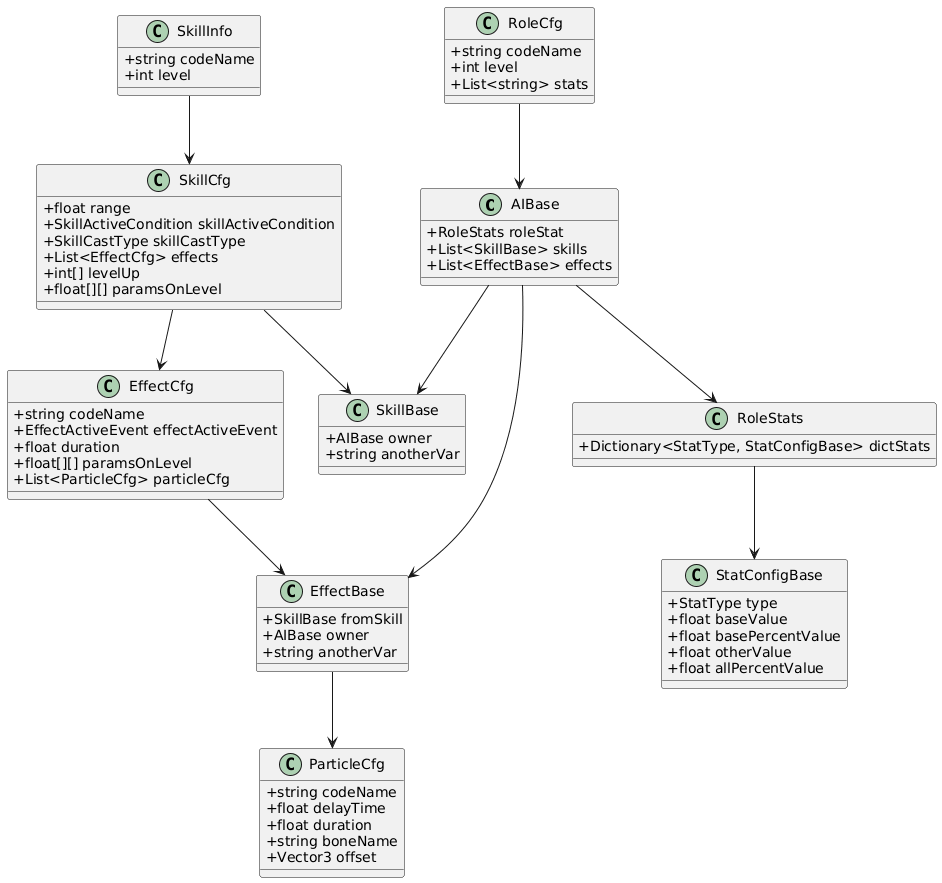

The diagram above was rendered by PlantUML. Its source (embedded in the PNG):
@startuml
skinparam classAttributeIconSize 0

class AIBase {
    +RoleStats roleStat
    +List<SkillBase> skills
    +List<EffectBase> effects
}

class RoleStats {
    +Dictionary<StatType, StatConfigBase> dictStats
}

class StatConfigBase {
    +StatType type
    +float baseValue
    +float basePercentValue
    +float otherValue
    +float allPercentValue
}

class RoleCfg {
    +string codeName
    +int level
    +List<string> stats
}

class SkillBase {
    +AIBase owner
    +string anotherVar
}

class SkillCfg {
    +float range
    +SkillActiveCondition skillActiveCondition
    +SkillCastType skillCastType
    +List<EffectCfg> effects
    +int[] levelUp
    +float[][] paramsOnLevel
}

class SkillInfo {
    +string codeName
    +int level
}

class EffectBase {
    +SkillBase fromSkill
    +AIBase owner
    +string anotherVar
}

class EffectCfg {
    +string codeName
    +EffectActiveEvent effectActiveEvent
    +float duration
    +float[][] paramsOnLevel
    +List<ParticleCfg> particleCfg
}

class ParticleCfg {
    +string codeName
    +float delayTime
    +float duration
    +string boneName
    +Vector3 offset
}

' Relations
RoleStats --> StatConfigBase
AIBase --> RoleStats
RoleCfg --> AIBase
AIBase --> SkillBase
AIBase --> EffectBase
SkillCfg --> SkillBase
SkillInfo --> SkillCfg
SkillCfg --> EffectCfg
EffectCfg --> EffectBase
EffectBase --> ParticleCfg
@enduml